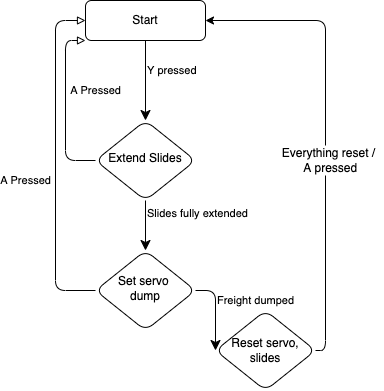

The diagram above was exported from draw.io. Its source (the exported page's mxGraphModel, read from the mxfile embedded in the PNG):
<mxGraphModel dx="816" dy="544" grid="0" gridSize="10" guides="1" tooltips="1" connect="1" arrows="1" fold="1" page="1" pageScale="1" pageWidth="850" pageHeight="1100" background="#ffffff" math="0" shadow="0">
  <root>
    <mxCell id="WIyWlLk6GJQsqaUBKTNV-0" />
    <mxCell id="WIyWlLk6GJQsqaUBKTNV-1" parent="WIyWlLk6GJQsqaUBKTNV-0" />
    <mxCell id="WIyWlLk6GJQsqaUBKTNV-2" value="" style="rounded=1;html=1;jettySize=auto;orthogonalLoop=1;fontSize=11;endArrow=classic;endFill=1;endSize=8;strokeWidth=1;shadow=0;labelBackgroundColor=none;edgeStyle=orthogonalEdgeStyle;labelPosition=center;verticalLabelPosition=middle;align=center;verticalAlign=middle;fillColor=#FFFFFF;" parent="WIyWlLk6GJQsqaUBKTNV-1" source="WIyWlLk6GJQsqaUBKTNV-3" target="WIyWlLk6GJQsqaUBKTNV-6" edge="1">
      <mxGeometry relative="1" as="geometry" />
    </mxCell>
    <mxCell id="QrkA97JVHDAtIVzSlcj9-2" value="Y pressed" style="edgeLabel;html=1;align=left;verticalAlign=middle;resizable=0;points=[];fontFamily=Helvetica;labelPosition=right;verticalLabelPosition=middle;fillColor=#FFFFFF;" vertex="1" connectable="0" parent="WIyWlLk6GJQsqaUBKTNV-2">
      <mxGeometry x="-0.3698" y="-2" relative="1" as="geometry">
        <mxPoint x="2" y="5" as="offset" />
      </mxGeometry>
    </mxCell>
    <mxCell id="WIyWlLk6GJQsqaUBKTNV-3" value="Start" style="rounded=1;whiteSpace=wrap;html=1;fontSize=12;glass=0;strokeWidth=1;shadow=0;fillColor=#FFFFFF;" parent="WIyWlLk6GJQsqaUBKTNV-1" vertex="1">
      <mxGeometry x="150" y="50" width="120" height="40" as="geometry" />
    </mxCell>
    <mxCell id="WIyWlLk6GJQsqaUBKTNV-4" value="&lt;span style=&quot;background-color: rgb(255 , 255 , 255)&quot;&gt;Slides fully extended&lt;/span&gt;" style="rounded=0;html=1;jettySize=auto;orthogonalLoop=1;fontSize=11;endArrow=classic;endFill=1;endSize=8;strokeWidth=1;shadow=0;labelBackgroundColor=none;edgeStyle=orthogonalEdgeStyle;labelPosition=right;verticalLabelPosition=middle;align=left;verticalAlign=middle;fillColor=#FFFFFF;" parent="WIyWlLk6GJQsqaUBKTNV-1" source="WIyWlLk6GJQsqaUBKTNV-6" target="WIyWlLk6GJQsqaUBKTNV-10" edge="1">
      <mxGeometry x="-0.5" relative="1" as="geometry">
        <mxPoint as="offset" />
      </mxGeometry>
    </mxCell>
    <mxCell id="QrkA97JVHDAtIVzSlcj9-6" style="edgeStyle=orthogonalEdgeStyle;orthogonalLoop=1;jettySize=auto;html=1;fontFamily=Helvetica;endArrow=block;endFill=0;rounded=1;entryX=0;entryY=1;entryDx=0;entryDy=0;fillColor=#FFFFFF;" edge="1" parent="WIyWlLk6GJQsqaUBKTNV-1" source="WIyWlLk6GJQsqaUBKTNV-6" target="WIyWlLk6GJQsqaUBKTNV-3">
      <mxGeometry relative="1" as="geometry">
        <mxPoint x="150" y="80" as="targetPoint" />
        <Array as="points">
          <mxPoint x="130" y="210" />
          <mxPoint x="130" y="90" />
        </Array>
      </mxGeometry>
    </mxCell>
    <mxCell id="QrkA97JVHDAtIVzSlcj9-11" value="A Pressed" style="edgeLabel;html=1;align=center;verticalAlign=middle;resizable=0;points=[];fontSize=11;fontFamily=Helvetica;" vertex="1" connectable="0" parent="QrkA97JVHDAtIVzSlcj9-6">
      <mxGeometry x="0.0629" relative="1" as="geometry">
        <mxPoint x="30" y="-10" as="offset" />
      </mxGeometry>
    </mxCell>
    <mxCell id="WIyWlLk6GJQsqaUBKTNV-6" value="Extend Slides" style="rhombus;whiteSpace=wrap;html=1;shadow=0;fontFamily=Helvetica;fontSize=12;align=center;strokeWidth=1;spacing=6;spacingTop=-4;rounded=1;sketch=0;fillColor=#FFFFFF;" parent="WIyWlLk6GJQsqaUBKTNV-1" vertex="1">
      <mxGeometry x="160" y="170" width="100" height="80" as="geometry" />
    </mxCell>
    <mxCell id="WIyWlLk6GJQsqaUBKTNV-8" value="&lt;span style=&quot;background-color: rgb(255 , 255 , 255)&quot;&gt;Freight dumped&lt;/span&gt;" style="rounded=1;html=1;jettySize=auto;orthogonalLoop=1;fontSize=11;endArrow=classic;endFill=1;endSize=8;strokeWidth=1;shadow=0;labelBackgroundColor=none;edgeStyle=orthogonalEdgeStyle;labelPosition=center;verticalLabelPosition=middle;align=center;verticalAlign=middle;entryX=0;entryY=0.5;entryDx=0;entryDy=0;fillColor=#FFFFFF;" parent="WIyWlLk6GJQsqaUBKTNV-1" source="WIyWlLk6GJQsqaUBKTNV-10" target="QrkA97JVHDAtIVzSlcj9-3" edge="1">
      <mxGeometry x="-0.2498" y="40" relative="1" as="geometry">
        <mxPoint as="offset" />
        <mxPoint x="240" y="410" as="targetPoint" />
      </mxGeometry>
    </mxCell>
    <mxCell id="QrkA97JVHDAtIVzSlcj9-5" style="edgeStyle=orthogonalEdgeStyle;rounded=1;orthogonalLoop=1;jettySize=auto;html=1;fontFamily=Helvetica;endArrow=block;endFill=0;fillColor=#FFFFFF;" edge="1" parent="WIyWlLk6GJQsqaUBKTNV-1" source="WIyWlLk6GJQsqaUBKTNV-10">
      <mxGeometry relative="1" as="geometry">
        <mxPoint x="150" y="70" as="targetPoint" />
        <Array as="points">
          <mxPoint x="120" y="340" />
          <mxPoint x="120" y="70" />
        </Array>
      </mxGeometry>
    </mxCell>
    <mxCell id="QrkA97JVHDAtIVzSlcj9-10" value="A Pressed" style="edgeLabel;html=1;align=center;verticalAlign=middle;resizable=0;points=[];fontSize=11;fontFamily=Helvetica;" vertex="1" connectable="0" parent="QrkA97JVHDAtIVzSlcj9-5">
      <mxGeometry x="-0.1128" relative="1" as="geometry">
        <mxPoint x="-30" as="offset" />
      </mxGeometry>
    </mxCell>
    <mxCell id="WIyWlLk6GJQsqaUBKTNV-10" value="Set servo &lt;br&gt;dump" style="rhombus;whiteSpace=wrap;html=1;shadow=0;fontFamily=Helvetica;fontSize=12;align=center;strokeWidth=1;spacing=6;spacingTop=-4;rounded=1;fillColor=#FFFFFF;" parent="WIyWlLk6GJQsqaUBKTNV-1" vertex="1">
      <mxGeometry x="160" y="300" width="100" height="80" as="geometry" />
    </mxCell>
    <mxCell id="QrkA97JVHDAtIVzSlcj9-4" style="edgeStyle=orthogonalEdgeStyle;orthogonalLoop=1;jettySize=auto;html=1;exitX=1;exitY=0.5;exitDx=0;exitDy=0;entryX=1;entryY=0.5;entryDx=0;entryDy=0;fontFamily=Helvetica;rounded=1;endArrow=classic;endFill=1;fillColor=#FFFFFF;" edge="1" parent="WIyWlLk6GJQsqaUBKTNV-1" source="QrkA97JVHDAtIVzSlcj9-3" target="WIyWlLk6GJQsqaUBKTNV-3">
      <mxGeometry relative="1" as="geometry">
        <Array as="points">
          <mxPoint x="390" y="400" />
          <mxPoint x="390" y="70" />
        </Array>
      </mxGeometry>
    </mxCell>
    <mxCell id="QrkA97JVHDAtIVzSlcj9-3" value="&lt;span&gt;Reset servo, slides&lt;/span&gt;" style="rhombus;whiteSpace=wrap;html=1;rounded=1;shadow=0;sketch=0;fontFamily=Helvetica;fillColor=#FFFFFF;" vertex="1" parent="WIyWlLk6GJQsqaUBKTNV-1">
      <mxGeometry x="280" y="360" width="100" height="80" as="geometry" />
    </mxCell>
    <mxCell id="QrkA97JVHDAtIVzSlcj9-7" value="Everything reset /&lt;br&gt;&amp;nbsp;A pressed" style="text;html=1;align=center;verticalAlign=middle;resizable=0;points=[];autosize=1;strokeColor=none;fillColor=#FFFFFF;fontFamily=Helvetica;" vertex="1" parent="WIyWlLk6GJQsqaUBKTNV-1">
      <mxGeometry x="338" y="195" width="110" height="30" as="geometry" />
    </mxCell>
  </root>
</mxGraphModel>